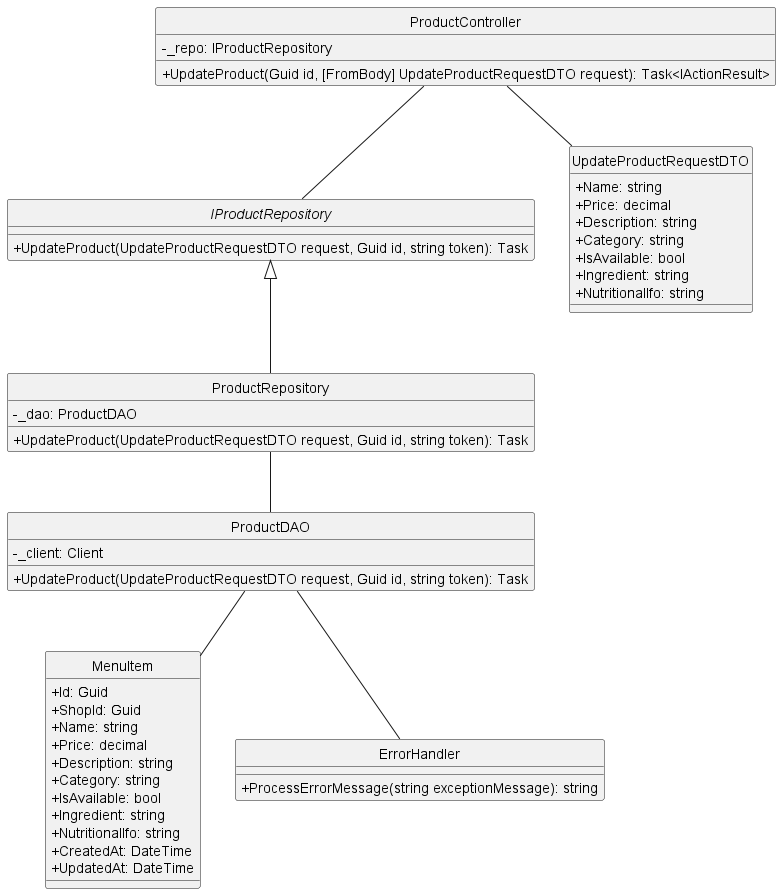

The diagram above was rendered by PlantUML. Its source (embedded in the PNG):
@startuml
hide circle
skinparam classAttributeIconSize 0

' Controller exposing the UpdateProduct endpoint
class ProductController {
    - _repo: IProductRepository
    + UpdateProduct(Guid id, [FromBody] UpdateProductRequestDTO request): Task<IActionResult>
}

' Repository interface declaring the UpdateProduct method
interface IProductRepository {
    + UpdateProduct(UpdateProductRequestDTO request, Guid id, string token): Task
}

' Repository implementation that delegates to the DAO
class ProductRepository {
    - _dao: ProductDAO
    + UpdateProduct(UpdateProductRequestDTO request, Guid id, string token): Task
}

' Data Access Object handling the update operation
class ProductDAO {
    - _client: Client
    + UpdateProduct(UpdateProductRequestDTO request, Guid id, string token): Task
}

' Data Transfer Object carrying updated product details
class UpdateProductRequestDTO {
    + Name: string
    + Price: decimal
    + Description: string
    + Category: string
    + IsAvailable: bool
    + Ingredient: string
    + NutritionalIfo: string
}

' Domain model representing a product record
class MenuItem {
    + Id: Guid
    + ShopId: Guid
    + Name: string
    + Price: decimal
    + Description: string
    + Category: string
    + IsAvailable: bool
    + Ingredient: string
    + NutritionalIfo: string
    + CreatedAt: DateTime
    + UpdatedAt: DateTime
}

' Utility class for error handling
class ErrorHandler {
    + ProcessErrorMessage(string exceptionMessage): string
}

' Relationships
ProductController -- IProductRepository
IProductRepository <|-- ProductRepository
ProductRepository -- ProductDAO
ProductController -- UpdateProductRequestDTO
ProductDAO -- MenuItem
ProductDAO -- ErrorHandler

@enduml